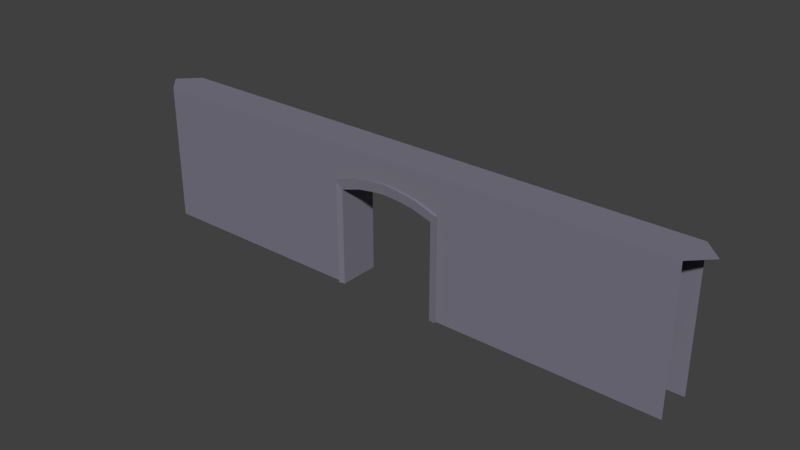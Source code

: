 # Source: IntWall_000.blend  (saved by Blender 2.78.0; exported with 4.5.12 LTS)
import bpy
from mathutils import Matrix  # noqa: F401  (used for matrix-valued properties, if any)

bpy.ops.wm.read_factory_settings(use_empty=True)
scene = bpy.context.scene
scene.name = 'Scene'

# ---- collections
col_collection_1 = bpy.data.collections.new('Collection 1'); scene.collection.children.link(col_collection_1)

# ---- materials (node trees are filled in below, after node groups)
mat_outwallmat01 = bpy.data.materials.new('OutWallMat01')
mat_outwallmat01.alpha_threshold = 0.0
mat_outwallmat01.use_transparent_shadow = False
mat_outwallmat01.diffuse_color = (0.199, 0.1909, 0.2423, 1.0)
mat_outwallmat01.roughness = 0.5

# ---- material node trees

# ---- world
world_world = bpy.data.worlds.new('World'); scene.world = world_world
world_world.color = (0.05088, 0.05088, 0.05088)
world_world.use_sun_shadow = False
world_world.sun_shadow_jitter_overblur = 0.0
world_world.cycles.sampling_method = 'NONE'
world_world.cycles.sample_map_resolution = 256

# ---- meshes
me_cube_002 = bpy.data.meshes.new('Cube.002')
me_cube_002.from_pydata([(-1.625, 3.0, -1.907e-06), (-1.625, 3.0, 0.55), (-1.625, 8.484e-07, -9.537e-07), (-1.625, 8.484e-07, 0.55), (1.615, 3.0, 0.55), (1.615, 3.0, -9.537e-07), (1.615, 1.331e-07, 0.55), (1.615, 1.331e-07, -9.537e-07), (-1.445, 2.787, -9.537e-07), (-1.445, 8.484e-07, -9.537e-07), (1.435, 2.787, 0.0), (1.435, 3.715e-07, -9.537e-07), (0.9668, 3.224, 0.55), (0.4485, 3.315, 0.55), (-0.4587, 3.315, 0.55), (-0.977, 3.224, 0.55), (-0.977, 3.175, -9.537e-07), (-0.4587, 3.246, -1.907e-06), (0.4484, 3.246, -1.907e-06), (0.9668, 3.175, -1.907e-06), (-0.8691, 2.962, -9.537e-07), (-0.4083, 3.033, -1.907e-06), (0.3981, 3.033, -1.907e-06), (0.8588, 2.962, -1.907e-06), (-1.625, 4.0, 0.55), (-1.625, 4.0, -1.907e-06), (1.615, 4.0, 0.55), (1.615, 4.0, -9.537e-07), (-0.005117, 3.056, 0.5899), (-0.005117, 3.343, 0.6192), (-0.005119, 3.062, -1.907e-06), (-0.005119, 3.275, -1.907e-06), (-0.005117, 3.35, 0.55), (-0.005118, 4.0, -1.907e-06), (-1.625, -0.006215, 0.6192), (-1.625, 2.994, 0.6192), (1.615, -0.006216, 0.6192), (1.615, 2.994, 0.6192), (-1.445, -0.006215, 0.5899), (-1.445, 2.781, 0.5899), (-0.977, 3.218, 0.6192), (1.435, -0.006215, 0.5899), (1.435, 2.781, 0.5899), (-0.8691, 2.956, 0.5899), (0.9668, 3.218, 0.6192), (0.4485, 3.309, 0.6192), (-0.4587, 3.309, 0.6192), (0.8588, 2.956, 0.5899), (0.3981, 3.027, 0.5899), (-0.4083, 3.027, 0.5899), (-0.005117, 4.0, 0.55)], [], [(8, 39, 38, 9), (22, 23, 47, 48), (10, 11, 41, 42), (24, 14, 50), (32, 14, 46, 29), (16, 20, 8, 0), (5, 10, 23, 19), (19, 23, 22, 18), (31, 30, 21, 17), (17, 21, 20, 16), (30, 28, 49, 21), (12, 13, 45, 44), (13, 26, 50), (33, 50, 26, 27), (10, 42, 47, 23), (21, 49, 43, 20), (5, 19, 18, 31, 33, 27), (18, 22, 30, 31), (13, 32, 29, 45), (46, 49, 28, 29), (24, 50, 33, 25), (1, 15, 24), (26, 13, 12), (12, 4, 26), (44, 47, 42, 37), (35, 39, 43, 40), (40, 43, 49, 46), (29, 28, 48, 45), (45, 48, 47, 44), (14, 15, 40, 46), (15, 1, 35, 40), (4, 12, 44, 37), (1, 3, 34, 35), (38, 39, 35, 34), (8, 9, 2, 0), (6, 4, 37, 36), (42, 41, 36, 37), (11, 10, 5, 7), (20, 43, 39, 8), (22, 48, 28, 30), (50, 32, 13), (24, 15, 14), (33, 31, 17, 16, 0, 25), (32, 50, 14)])
me_cube_002.materials.append(mat_outwallmat01)
me_cube_002.use_remesh_preserve_volume = False
me_cube_002.use_remesh_preserve_attributes = False
me_cube_002.use_mirror_vertex_groups = False
me_cube_002.update()
me_cube_009 = bpy.data.meshes.new('Cube.009')
me_cube_009.from_pydata([(7.95, 4.0, -0.55), (8.5, 4.0, -9.537e-07), (1.625, 4.0, -9.537e-07), (1.625, 9.237e-07, -0.55), (1.625, 3.529, -0.55), (1.625, 4.0, -0.55), (7.95, 9.237e-07, -0.55)], [], [(0, 5, 2, 1), (0, 6, 3, 4, 5)])
me_cube_009.materials.append(mat_outwallmat01)
me_cube_009.use_remesh_preserve_volume = False
me_cube_009.use_remesh_preserve_attributes = False
me_cube_009.use_mirror_vertex_groups = False
me_cube_009.update()
me_cube = bpy.data.meshes.new('Cube')
me_cube.from_pydata([(-7.95, 9.237e-07, -0.55), (-8.5, 4.0, -9.537e-07), (-1.615, 9.237e-07, -0.55), (-1.615, 0.7813, -0.55), (-1.615, 4.0, -9.537e-07), (-1.615, 4.0, -0.55), (-7.95, 4.0, -0.55)], [], [(5, 3, 2, 0, 6), (4, 5, 6, 1)])
me_cube.materials.append(mat_outwallmat01)
me_cube.use_remesh_preserve_volume = False
me_cube.use_remesh_preserve_attributes = False
me_cube.use_mirror_vertex_groups = False
me_cube.update()

# ---- objects
ob_outer = bpy.data.objects.new('Outer', None)
ob_outdoor_001 = bpy.data.objects.new('OutDoor.001', me_cube_002)
ob_outerwall_007 = bpy.data.objects.new('OuterWall.007', me_cube_009)
ob_outerwall_000 = bpy.data.objects.new('OuterWall.000', me_cube)

# ---- transforms, parenting, visibility, modifiers, constraints
ob_outer.location = (0.0, 0.0, 0.0)
ob_outer.rotation_euler = (1.571, -0.0, 0.0)
ob_outer.empty_image_offset = (0.0, 0.0)
ob_outer.lineart.crease_threshold = 0.0
ob_outdoor_001.parent = ob_outer
ob_outdoor_001.location = (2.384e-07, 0.0, 0.0)
ob_outdoor_001.rotation_euler = (8.742e-08, 3.142, -4.371e-08)
ob_outdoor_001.lineart.crease_threshold = 0.0
_m = ob_outdoor_001.modifiers.new('Mirror', 'MIRROR')
_m.use_axis = (False, False, True)
ob_outerwall_007.parent = ob_outer
ob_outerwall_007.location = (2.384e-07, 0.0, 0.0)
ob_outerwall_007.lineart.crease_threshold = 0.0
_m = ob_outerwall_007.modifiers.new('Mirror', 'MIRROR')
_m.use_axis = (False, False, True)
ob_outerwall_000.parent = ob_outer
ob_outerwall_000.location = (2.384e-07, 0.0, 0.0)
ob_outerwall_000.lineart.crease_threshold = 0.0
_m = ob_outerwall_000.modifiers.new('Mirror', 'MIRROR')
_m.use_axis = (False, False, True)

# ---- collection membership
col_collection_1.objects.link(ob_outer)
col_collection_1.objects.link(ob_outdoor_001)
col_collection_1.objects.link(ob_outerwall_007)
col_collection_1.objects.link(ob_outerwall_000)

# ---- scene / render settings (as saved in the file)
scene.frame_start = 1; scene.frame_end = 250; scene.frame_set(1)
scene.render.engine = 'BLENDER_EEVEE_NEXT'
scene.render.resolution_percentage = 50
scene.render.dither_intensity = 0.0
scene.cycles.use_denoising = False
scene.cycles.samples = 10
scene.cycles.sampling_pattern = 'TABULATED_SOBOL'
scene.cycles.light_sampling_threshold = 0.0
scene.cycles.use_adaptive_sampling = False
scene.cycles.use_light_tree = False
scene.cycles.blur_glossy = 0.0
scene.cycles.pixel_filter_type = 'GAUSSIAN'
scene.cycles.sample_clamp_indirect = 0.0
scene.view_settings.view_transform = 'Standard'
bpy.context.view_layer.update()

# ---- added for rendering (the .blend has no active camera and no usable light): camera, sun
cam_auto = bpy.data.cameras.new('AutoCamera')
cam_auto.lens = 50.0
cam_auto.sensor_width = 36.0
cam_auto.clip_end = 1000.0
ob_auto_camera = bpy.data.objects.new('AutoCamera', cam_auto)
scene.collection.objects.link(ob_auto_camera)
ob_auto_camera.location = (16.2002, -19.4403, 14.9571)
ob_auto_camera.rotation_euler = (1.09748, -7.21219e-08, 0.694738)
scene.camera = ob_auto_camera
light_auto_sun = bpy.data.lights.new('AutoSun', 'SUN')
light_auto_sun.energy = 3.0
light_auto_sun.angle = 0.0523599
ob_auto_sun = bpy.data.objects.new('AutoSun', light_auto_sun)
scene.collection.objects.link(ob_auto_sun)
ob_auto_sun.rotation_euler = (0.872665, 0.174533, 0.523599)
bpy.context.view_layer.update()

